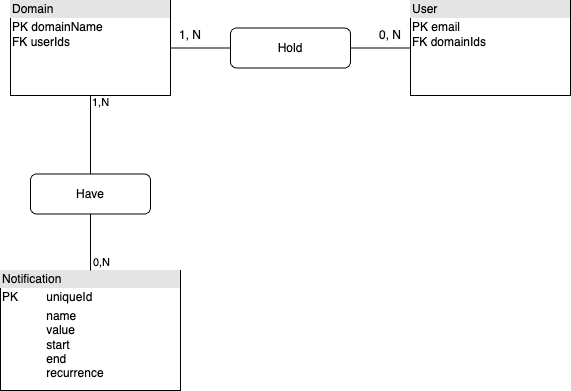

The diagram above was exported from draw.io. Its source (the exported page's mxGraphModel, read from the mxfile embedded in the PNG):
<mxGraphModel dx="1414" dy="862" grid="1" gridSize="10" guides="1" tooltips="1" connect="1" arrows="1" fold="1" page="1" pageScale="1" pageWidth="1169" pageHeight="827" math="0" shadow="0">
  <root>
    <mxCell id="0" />
    <mxCell id="1" parent="0" />
    <mxCell id="gMt1wl3JDt_u94K86fJv-1" value="&lt;div style=&quot;box-sizing:border-box;width:100%;background:#e4e4e4;padding:2px;&quot;&gt;Notification&lt;/div&gt;&lt;table style=&quot;width:100%;font-size:1em;&quot; cellpadding=&quot;2&quot; cellspacing=&quot;0&quot;&gt;&lt;tbody&gt;&lt;tr&gt;&lt;td&gt;PK&lt;/td&gt;&lt;td&gt;uniqueId&lt;/td&gt;&lt;/tr&gt;&lt;tr&gt;&lt;td&gt;&lt;br&gt;&lt;/td&gt;&lt;td&gt;name&lt;br&gt;value&lt;br&gt;start&lt;br&gt;end&lt;br&gt;recurrence&lt;/td&gt;&lt;/tr&gt;&lt;tr&gt;&lt;td&gt;&lt;/td&gt;&lt;td&gt;&lt;br&gt;&lt;/td&gt;&lt;/tr&gt;&lt;/tbody&gt;&lt;/table&gt;" style="verticalAlign=top;align=left;overflow=fill;html=1;" parent="1" vertex="1">
      <mxGeometry x="270" y="510" width="180" height="120" as="geometry" />
    </mxCell>
    <mxCell id="3Hlp0ZgynFxBCkLc5Zr6-6" value="&lt;div style=&quot;box-sizing:border-box;width:100%;background:#e4e4e4;padding:2px;&quot;&gt;Domain&lt;/div&gt;&lt;table style=&quot;width:100%;font-size:1em;&quot; cellpadding=&quot;2&quot; cellspacing=&quot;0&quot;&gt;&lt;tbody&gt;&lt;tr&gt;&lt;td&gt;PK&amp;nbsp;domainName&lt;br&gt;FK userIds&lt;br&gt;&lt;br&gt;&lt;/td&gt;&lt;td&gt;&lt;/td&gt;&lt;/tr&gt;&lt;tr&gt;&lt;td&gt;&lt;br&gt;&lt;/td&gt;&lt;td&gt;&lt;br&gt;&lt;/td&gt;&lt;/tr&gt;&lt;/tbody&gt;&lt;/table&gt;" style="verticalAlign=top;align=left;overflow=fill;html=1;" parent="1" vertex="1">
      <mxGeometry x="280" y="240" width="160" height="95" as="geometry" />
    </mxCell>
    <mxCell id="3Hlp0ZgynFxBCkLc5Zr6-9" value="0,N" style="edgeLabel;resizable=0;html=1;align=right;verticalAlign=bottom;" parent="1" connectable="0" vertex="1">
      <mxGeometry x="380" y="510" as="geometry" />
    </mxCell>
    <mxCell id="3Hlp0ZgynFxBCkLc5Zr6-10" value="1,N" style="edgeLabel;resizable=0;html=1;align=left;verticalAlign=bottom;" parent="1" connectable="0" vertex="1">
      <mxGeometry x="360" y="350" as="geometry" />
    </mxCell>
    <mxCell id="bM2LZqKT5-RnJ0Y9Ea6i-1" value="&lt;div style=&quot;box-sizing:border-box;width:100%;background:#e4e4e4;padding:2px;&quot;&gt;User&lt;/div&gt;&lt;table style=&quot;width:100%;font-size:1em;&quot; cellpadding=&quot;2&quot; cellspacing=&quot;0&quot;&gt;&lt;tbody&gt;&lt;tr&gt;&lt;td&gt;PK&amp;nbsp;email&lt;br&gt;FK domainIds&lt;/td&gt;&lt;td&gt;&lt;/td&gt;&lt;/tr&gt;&lt;tr&gt;&lt;td&gt;&lt;br&gt;&lt;/td&gt;&lt;td&gt;&lt;br&gt;&lt;/td&gt;&lt;/tr&gt;&lt;/tbody&gt;&lt;/table&gt;" style="verticalAlign=top;align=left;overflow=fill;html=1;" parent="1" vertex="1">
      <mxGeometry x="680" y="240" width="160" height="95" as="geometry" />
    </mxCell>
    <mxCell id="p7jNoVGajfDARwIHOLxc-2" value="Have" style="rounded=1;whiteSpace=wrap;html=1;" vertex="1" parent="1">
      <mxGeometry x="300" y="413.5" width="120" height="40" as="geometry" />
    </mxCell>
    <mxCell id="p7jNoVGajfDARwIHOLxc-1" value="Hold" style="rounded=1;whiteSpace=wrap;html=1;" vertex="1" parent="1">
      <mxGeometry x="500" y="267.5" width="120" height="40" as="geometry" />
    </mxCell>
    <mxCell id="p7jNoVGajfDARwIHOLxc-8" value="" style="endArrow=none;html=1;rounded=0;exitX=1;exitY=0.5;exitDx=0;exitDy=0;entryX=0;entryY=0.5;entryDx=0;entryDy=0;" edge="1" parent="1" source="3Hlp0ZgynFxBCkLc5Zr6-6" target="p7jNoVGajfDARwIHOLxc-1">
      <mxGeometry width="50" height="50" relative="1" as="geometry">
        <mxPoint x="650" y="410" as="sourcePoint" />
        <mxPoint x="700" y="360" as="targetPoint" />
      </mxGeometry>
    </mxCell>
    <mxCell id="p7jNoVGajfDARwIHOLxc-9" value="0, N" style="text;html=1;strokeColor=none;fillColor=none;align=center;verticalAlign=middle;whiteSpace=wrap;rounded=0;" vertex="1" parent="1">
      <mxGeometry x="630" y="260" width="60" height="30" as="geometry" />
    </mxCell>
    <mxCell id="p7jNoVGajfDARwIHOLxc-10" value="1, N" style="text;html=1;strokeColor=none;fillColor=none;align=center;verticalAlign=middle;whiteSpace=wrap;rounded=0;" vertex="1" parent="1">
      <mxGeometry x="430" y="260" width="60" height="30" as="geometry" />
    </mxCell>
    <mxCell id="p7jNoVGajfDARwIHOLxc-11" value="" style="endArrow=none;html=1;rounded=0;exitX=1;exitY=0.5;exitDx=0;exitDy=0;entryX=0;entryY=0.5;entryDx=0;entryDy=0;" edge="1" parent="1" source="p7jNoVGajfDARwIHOLxc-1" target="bM2LZqKT5-RnJ0Y9Ea6i-1">
      <mxGeometry width="50" height="50" relative="1" as="geometry">
        <mxPoint x="930" y="470" as="sourcePoint" />
        <mxPoint x="980" y="420" as="targetPoint" />
      </mxGeometry>
    </mxCell>
    <mxCell id="p7jNoVGajfDARwIHOLxc-12" value="" style="endArrow=none;html=1;rounded=0;exitX=0.5;exitY=0;exitDx=0;exitDy=0;entryX=0.5;entryY=1;entryDx=0;entryDy=0;" edge="1" parent="1" source="gMt1wl3JDt_u94K86fJv-1" target="p7jNoVGajfDARwIHOLxc-2">
      <mxGeometry width="50" height="50" relative="1" as="geometry">
        <mxPoint x="680" y="550" as="sourcePoint" />
        <mxPoint x="730" y="500" as="targetPoint" />
      </mxGeometry>
    </mxCell>
    <mxCell id="p7jNoVGajfDARwIHOLxc-13" value="" style="endArrow=none;html=1;rounded=0;exitX=0.5;exitY=0;exitDx=0;exitDy=0;entryX=0.5;entryY=1;entryDx=0;entryDy=0;" edge="1" parent="1" source="p7jNoVGajfDARwIHOLxc-2" target="3Hlp0ZgynFxBCkLc5Zr6-6">
      <mxGeometry width="50" height="50" relative="1" as="geometry">
        <mxPoint x="650" y="420" as="sourcePoint" />
        <mxPoint x="700" y="370" as="targetPoint" />
      </mxGeometry>
    </mxCell>
  </root>
</mxGraphModel>